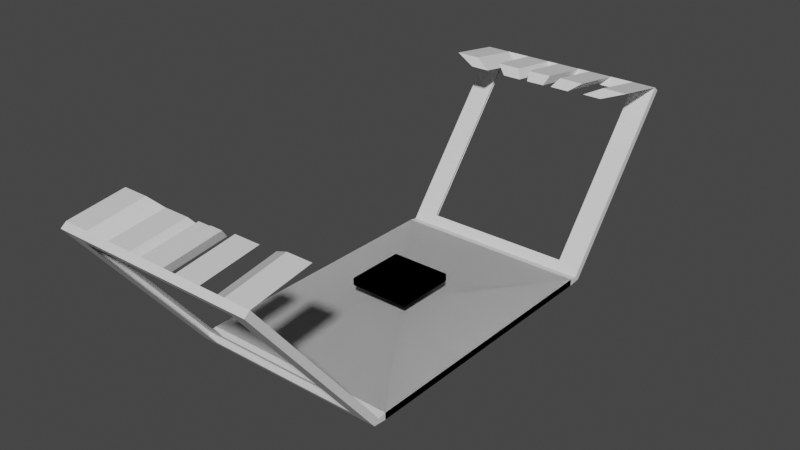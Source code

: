# Source: trap.blend  (saved by Blender 3.5.10; exported with 4.5.12 LTS)
import bpy
from mathutils import Matrix  # noqa: F401  (used for matrix-valued properties, if any)

bpy.ops.wm.read_factory_settings(use_empty=True)
scene = bpy.context.scene
scene.name = 'Scene'

# ---- collections
col_collection = bpy.data.collections.new('Collection'); scene.collection.children.link(col_collection)

# ---- materials (node trees are filled in below, after node groups)
mat_material = bpy.data.materials.new('Material')
mat_material.alpha_threshold = 0.0
mat_material.use_transparent_shadow = False
mat_material.roughness = 0.5
mat_material.line_color = (0.0, 0.0, 0.0, 1.0)

# ---- material node trees
mat_material.use_nodes = True; mat_material.node_tree.nodes.clear()
_N = mat_material.node_tree.nodes; _L = mat_material.node_tree.links
n0 = _N.new('ShaderNodeOutputMaterial'); n0.name = 'Material Output'; n0.location = (300, 300)
n1 = _N.new('ShaderNodeBsdfPrincipled'); n1.name = 'Principled BSDF'; n1.location = (10, 300)
n1.distribution = 'GGX'
n1.subsurface_method = 'RANDOM_WALK_SKIN'
n1.inputs[3].default_value = 1.45
n1.inputs[27].default_value = (0.0, 0.0, 0.0, 1.0)
n1.inputs[28].default_value = 1.0
_L.new(n1.outputs[0], n0.inputs[0])
n0.is_active_output = True

# ---- world
world_world = bpy.data.worlds.new('World'); scene.world = world_world
world_world.use_nodes = True; world_world.node_tree.nodes.clear()
_N = world_world.node_tree.nodes; _L = world_world.node_tree.links
n0 = _N.new('ShaderNodeOutputWorld'); n0.name = 'World Output'; n0.location = (300, 300)
n1 = _N.new('ShaderNodeBackground'); n1.name = 'Background'; n1.location = (10, 300)
n1.inputs[0].default_value = (0.05088, 0.05088, 0.05088, 1.0)
_L.new(n1.outputs[0], n0.inputs[0])
n0.is_active_output = True
world_world.color = (0.05088, 0.05088, 0.05088)
world_world.use_sun_shadow = False
world_world.sun_shadow_jitter_overblur = 0.0

# ---- meshes
me_cube = bpy.data.meshes.new('Cube')
me_cube.from_pydata([(1.0, 1.0, -0.3652), (0.2335, 0.2335, -1.0), (1.0, -1.0, -0.3652), (0.2335, -0.2335, -1.0), (-1.0, 1.0, -0.3652), (-0.2335, 0.2335, -1.0), (-1.0, -1.0, -0.3652), (-0.2335, -0.2335, -1.0), (-1.0, 1.0, -1.0), (-1.0, -1.0, -1.0), (1.0, 1.0, -1.0), (1.0, -1.0, -1.0), (-0.2335, 0.2335, -1.85), (-0.2335, -0.2335, -1.85), (0.2335, 0.2335, -1.85), (0.2335, -0.2335, -1.85), (-0.2335, 0.2335, -2.421), (-0.2335, -0.2335, -2.421), (0.2335, 0.2335, -2.421), (0.2335, -0.2335, -2.421), (-3.293, 4.553, -2.777), (-3.293, -4.553, -2.777), (3.293, 4.553, -2.777), (3.293, -4.553, -2.777), (-3.293, 4.553, -3.37), (-3.293, -4.553, -3.37), (3.293, 4.553, -3.37), (3.293, -4.553, -3.37), (-2.532, -5.036, -2.161), (2.532, -5.036, -2.161), (-3.293, -4.994, -3.257), (3.293, -4.994, -3.257), (-2.532, -8.743, 10.05), (2.532, -8.743, 10.05), (-3.293, -9.144, 10.41), (3.293, -9.144, 10.41), (-3.293, -4.815, -2.89), (3.293, -4.815, -2.89), (-3.293, -8.964, 10.78), (3.293, -8.964, 10.78), (-2.624, -5.189, -2.616), (2.624, -5.189, -2.616), (2.624, -8.949, 9.773), (-2.624, -8.949, 9.773), (0.0, -8.964, 10.78), (0.0, -9.144, 10.41), (0.0, -8.743, 10.05), (0.0, -8.949, 9.773), (-1.626, -8.964, 10.78), (-1.626, -9.144, 10.41), (-1.25, -8.743, 10.05), (-1.295, -8.949, 9.773), (1.666, -8.964, 10.78), (1.666, -9.144, 10.41), (1.281, -8.743, 10.05), (1.327, -8.949, 9.773), (2.48, -8.964, 10.78), (2.48, -9.144, 10.41), (1.906, -8.743, 10.05), (1.975, -8.949, 9.773), (0.8331, -8.964, 10.78), (0.8331, -9.144, 10.41), (0.6404, -8.743, 10.05), (0.6637, -8.949, 9.773), (-0.8128, -8.964, 10.78), (-0.8128, -9.144, 10.41), (-0.6248, -8.743, 10.05), (-0.6475, -8.949, 9.773), (-2.459, -8.964, 10.78), (-2.459, -9.144, 10.41), (-1.891, -8.743, 10.05), (-1.959, -8.949, 9.773), (-2.532, -6.892, 10.73), (-3.293, -7.113, 11.45), (-2.459, -7.113, 11.45), (-1.891, -6.892, 10.73), (-1.25, -6.946, 10.61), (-1.626, -7.168, 11.34), (-0.8128, -7.168, 11.34), (-0.6248, -6.946, 10.61), (0.8331, -7.102, 11.48), (1.666, -7.102, 11.48), (0.6404, -6.881, 10.75), (1.281, -6.881, 10.75), (2.48, -7.023, 11.64), (3.293, -7.023, 11.64), (1.906, -6.801, 10.91), (2.532, -6.801, 10.91), (-0.4064, -8.964, 10.78), (-0.4064, -9.144, 10.41), (-0.3124, -8.743, 10.05), (-0.3238, -8.949, 9.773), (0.4166, -8.964, 10.78), (0.4166, -9.144, 10.41), (0.3202, -8.743, 10.05), (0.3318, -8.949, 9.773), (0.0, -6.917, 10.67), (0.0, -7.139, 11.4), (0.4166, -7.139, 11.4), (0.3202, -6.917, 10.67), (-0.4064, -7.155, 11.37), (0.0, -7.155, 11.37), (-0.3124, -6.934, 10.64), (0.0, -6.934, 10.64), (1.0, -1.0, -0.3652), (0.2335, -0.2335, -1.0), (1.0, 1.0, -0.3652), (0.2335, 0.2335, -1.0), (-1.0, -1.0, -0.3652), (-0.2335, -0.2335, -1.0), (-1.0, 1.0, -0.3652), (-0.2335, 0.2335, -1.0), (-1.0, -1.0, -1.0), (-1.0, 1.0, -1.0), (1.0, -1.0, -1.0), (1.0, 1.0, -1.0), (-0.2335, -0.2335, -1.85), (-0.2335, 0.2335, -1.85), (0.2335, -0.2335, -1.85), (0.2335, 0.2335, -1.85), (-0.2335, -0.2335, -2.421), (-0.2335, 0.2335, -2.421), (0.2335, -0.2335, -2.421), (0.2335, 0.2335, -2.421), (-3.293, -4.553, -2.777), (-3.293, 4.553, -2.777), (3.293, -4.553, -2.777), (3.293, 4.553, -2.777), (-3.293, -4.553, -3.37), (-3.293, 4.553, -3.37), (3.293, -4.553, -3.37), (3.293, 4.553, -3.37), (-2.532, 5.036, -2.161), (2.532, 5.036, -2.161), (-3.293, 4.994, -3.257), (3.293, 4.994, -3.257), (-2.532, 8.743, 10.05), (2.532, 8.743, 10.05), (-3.293, 9.144, 10.41), (3.293, 9.144, 10.41), (-3.293, 4.815, -2.89), (3.293, 4.815, -2.89), (-3.293, 8.964, 10.78), (3.293, 8.964, 10.78), (-2.624, 5.189, -2.616), (2.624, 5.189, -2.616), (2.624, 8.949, 9.773), (-2.624, 8.949, 9.773), (0.0, 8.964, 10.78), (0.0, 9.144, 10.41), (0.0, 8.743, 10.05), (0.0, 8.949, 9.773), (-1.626, 8.964, 10.78), (-1.626, 9.144, 10.41), (-1.25, 8.743, 10.05), (-1.295, 8.949, 9.773), (1.666, 8.964, 10.78), (1.666, 9.144, 10.41), (1.281, 8.743, 10.05), (1.327, 8.949, 9.773), (2.48, 8.964, 10.78), (2.48, 9.144, 10.41), (1.906, 8.743, 10.05), (1.975, 8.949, 9.773), (0.8331, 8.964, 10.78), (0.8331, 9.144, 10.41), (0.6404, 8.743, 10.05), (0.6637, 8.949, 9.773), (-0.8128, 8.964, 10.78), (-0.8128, 9.144, 10.41), (-0.6248, 8.743, 10.05), (-0.6475, 8.949, 9.773), (-2.459, 8.964, 10.78), (-2.459, 9.144, 10.41), (-1.891, 8.743, 10.05), (-1.959, 8.949, 9.773), (-2.532, 6.892, 10.73), (-3.293, 7.113, 11.45), (-2.459, 7.113, 11.45), (-1.891, 6.892, 10.73), (-1.25, 6.946, 10.61), (-1.626, 7.168, 11.34), (-0.8128, 7.168, 11.34), (-0.6248, 6.946, 10.61), (0.8331, 7.102, 11.48), (1.666, 7.102, 11.48), (0.6404, 6.881, 10.75), (1.281, 6.881, 10.75), (2.48, 7.023, 11.64), (3.293, 7.023, 11.64), (1.906, 6.801, 10.91), (2.532, 6.801, 10.91), (-0.4064, 8.964, 10.78), (-0.4064, 9.144, 10.41), (-0.3124, 8.743, 10.05), (-0.3238, 8.949, 9.773), (0.4166, 8.964, 10.78), (0.4166, 9.144, 10.41), (0.3202, 8.743, 10.05), (0.3318, 8.949, 9.773), (0.0, 6.917, 10.67), (0.0, 7.139, 11.4), (0.4166, 7.139, 11.4), (0.3202, 6.917, 10.67), (-0.4064, 7.155, 11.37), (0.0, 7.155, 11.37), (-0.3124, 6.934, 10.64), (0.0, 6.934, 10.64)], [], [(0, 4, 6, 2), (11, 2, 6, 9), (9, 6, 4, 8), (3, 7, 13, 15), (10, 0, 2, 11), (8, 4, 0, 10), (5, 7, 9, 8), (1, 5, 8, 10), (7, 3, 11, 9), (3, 1, 10, 11), (14, 15, 19, 18), (7, 5, 12, 13), (1, 3, 15, 14), (5, 1, 14, 12), (16, 18, 22, 20), (12, 14, 18, 16), (15, 13, 17, 19), (13, 12, 16, 17), (21, 25, 30, 36), (19, 17, 21, 23), (17, 16, 20, 21), (18, 19, 23, 22), (24, 26, 27, 25), (21, 20, 24, 25), (22, 23, 27, 26), (20, 22, 26, 24), (31, 37, 39, 35), (25, 27, 31, 30), (23, 21, 36, 37), (27, 23, 37, 31), (68, 38, 34, 69), (36, 30, 34, 38), (28, 29, 37, 36), (32, 38, 73, 72), (29, 33, 39, 37), (32, 28, 36, 38), (30, 31, 41, 40), (31, 35, 42, 41), (69, 34, 43, 71), (34, 30, 40, 43), (93, 45, 47, 95), (94, 46, 96, 99), (92, 44, 45, 93), (65, 49, 51, 67), (48, 64, 78, 77), (64, 48, 49, 65), (56, 52, 53, 57), (58, 54, 52, 56), (57, 53, 55, 59), (35, 57, 59, 42), (56, 39, 85, 84), (39, 56, 57, 35), (52, 60, 61, 53), (62, 60, 80, 82), (53, 61, 63, 55), (88, 64, 65, 89), (90, 66, 64, 88), (89, 65, 67, 91), (49, 69, 71, 51), (50, 70, 68, 48), (48, 68, 69, 49), (75, 72, 73, 74), (70, 32, 72, 75), (38, 68, 74, 73), (68, 70, 75, 74), (79, 76, 77, 78), (64, 66, 79, 78), (50, 48, 77, 76), (66, 50, 76, 79), (83, 82, 80, 81), (54, 62, 82, 83), (60, 52, 81, 80), (52, 54, 83, 81), (87, 86, 84, 85), (33, 58, 86, 87), (39, 33, 87, 85), (58, 56, 84, 86), (45, 89, 91, 47), (46, 90, 102, 103), (44, 88, 89, 45), (60, 92, 93, 61), (62, 94, 92, 60), (61, 93, 95, 63), (99, 96, 97, 98), (44, 92, 98, 97), (46, 44, 97, 96), (92, 94, 99, 98), (103, 102, 100, 101), (88, 44, 101, 100), (90, 88, 100, 102), (44, 46, 103, 101), (104, 106, 110, 108), (115, 113, 110, 106), (113, 112, 108, 110), (107, 119, 117, 111), (114, 115, 106, 104), (112, 114, 104, 108), (109, 112, 113, 111), (105, 114, 112, 109), (111, 113, 115, 107), (107, 115, 114, 105), (118, 122, 123, 119), (111, 117, 116, 109), (105, 118, 119, 107), (109, 116, 118, 105), (120, 124, 126, 122), (116, 120, 122, 118), (119, 123, 121, 117), (117, 121, 120, 116), (125, 140, 134, 129), (123, 127, 125, 121), (121, 125, 124, 120), (122, 126, 127, 123), (128, 129, 131, 130), (125, 129, 128, 124), (126, 130, 131, 127), (124, 128, 130, 126), (135, 139, 143, 141), (129, 134, 135, 131), (127, 141, 140, 125), (131, 135, 141, 127), (172, 173, 138, 142), (140, 142, 138, 134), (132, 140, 141, 133), (136, 176, 177, 142), (133, 141, 143, 137), (136, 142, 140, 132), (134, 144, 145, 135), (135, 145, 146, 139), (173, 175, 147, 138), (138, 147, 144, 134), (197, 199, 151, 149), (198, 203, 200, 150), (196, 197, 149, 148), (169, 171, 155, 153), (152, 181, 182, 168), (168, 169, 153, 152), (160, 161, 157, 156), (162, 160, 156, 158), (161, 163, 159, 157), (139, 146, 163, 161), (160, 188, 189, 143), (143, 139, 161, 160), (156, 157, 165, 164), (166, 186, 184, 164), (157, 159, 167, 165), (192, 193, 169, 168), (194, 192, 168, 170), (193, 195, 171, 169), (153, 155, 175, 173), (154, 152, 172, 174), (152, 153, 173, 172), (179, 178, 177, 176), (174, 179, 176, 136), (142, 177, 178, 172), (172, 178, 179, 174), (183, 182, 181, 180), (168, 182, 183, 170), (154, 180, 181, 152), (170, 183, 180, 154), (187, 185, 184, 186), (158, 187, 186, 166), (164, 184, 185, 156), (156, 185, 187, 158), (191, 189, 188, 190), (137, 191, 190, 162), (143, 189, 191, 137), (162, 190, 188, 160), (149, 151, 195, 193), (150, 207, 206, 194), (148, 149, 193, 192), (164, 165, 197, 196), (166, 164, 196, 198), (165, 167, 199, 197), (203, 202, 201, 200), (148, 201, 202, 196), (150, 200, 201, 148), (196, 202, 203, 198), (207, 205, 204, 206), (192, 204, 205, 148), (194, 206, 204, 192), (148, 205, 207, 150)])
_uv = me_cube.uv_layers.new(name='UVMap')
_uv.uv.foreach_set('vector', [0.625, 0.5, 0.875, 0.5, 0.875, 0.75, 0.625, 0.75, 0.375, 0.75, 0.625, 0.75, 0.625, 1.0, 0.375, 1.0, 0.375, 0.0, 0.625, 0.0, 0.625, 0.25, 0.375, 0.25, 0.2792, 0.6542, 0.2208, 0.6542, 0.2208, 0.6542, 0.2792, 0.6542, 0.375, 0.5, 0.625, 0.5, 0.625, 0.75, 0.375, 0.75, 0.375, 0.25, 0.625, 0.25, 0.625, 0.5, 0.375, 0.5, 0.2208, 0.5958, 0.2208, 0.6542, 0.125, 0.75, 0.125, 0.5, 0.2792, 0.5958, 0.2208, 0.5958, 0.125, 0.5, 0.375, 0.5, 0.2208, 0.6542, 0.2792, 0.6542, 0.375, 0.75, 0.125, 0.75, 0.2792, 0.6542, 0.2792, 0.5958, 0.375, 0.5, 0.375, 0.75, 0.2792, 0.5958, 0.2792, 0.6542, 0.2792, 0.6542, 0.2792, 0.5958, 0.2208, 0.6542, 0.2208, 0.5958, 0.2208, 0.5958, 0.2208, 0.6542, 0.2792, 0.5958, 0.2792, 0.6542, 0.2792, 0.6542, 0.2792, 0.5958, 0.2208, 0.5958, 0.2792, 0.5958, 0.2792, 0.5958, 0.2208, 0.5958, 0.2208, 0.5958, 0.2792, 0.5958, 0.2792, 0.5958, 0.2208, 0.5958, 0.2208, 0.5958, 0.2792, 0.5958, 0.2792, 0.5958, 0.2208, 0.5958, 0.2792, 0.6542, 0.2208, 0.6542, 0.2208, 0.6542, 0.2792, 0.6542, 0.2208, 0.6542, 0.2208, 0.5958, 0.2208, 0.5958, 0.2208, 0.6542, 0.2208, 0.6542, 0.2208, 0.6542, 0.2208, 0.6542, 0.2208, 0.6542, 0.2792, 0.6542, 0.2208, 0.6542, 0.2208, 0.6542, 0.2792, 0.6542, 0.2208, 0.6542, 0.2208, 0.5958, 0.2208, 0.5958, 0.2208, 0.6542, 0.2792, 0.5958, 0.2792, 0.6542, 0.2792, 0.6542, 0.2792, 0.5958, 0.2208, 0.5958, 0.2792, 0.5958, 0.2792, 0.6542, 0.2208, 0.6542, 0.2208, 0.6542, 0.2208, 0.5958, 0.2208, 0.5958, 0.2208, 0.6542, 0.2792, 0.5958, 0.2792, 0.6542, 0.2792, 0.6542, 0.2792, 0.5958, 0.2208, 0.5958, 0.2792, 0.5958, 0.2792, 0.5958, 0.2208, 0.5958, 0.2792, 0.6542, 0.2792, 0.6542, 0.2792, 0.6542, 0.2792, 0.6542, 0.2208, 0.6542, 0.2792, 0.6542, 0.2792, 0.6542, 0.2208, 0.6542, 0.2792, 0.6542, 0.2208, 0.6542, 0.2208, 0.6542, 0.2792, 0.6542, 0.2792, 0.6542, 0.2792, 0.6542, 0.2792, 0.6542, 0.2792, 0.6542, 0.2282, 0.6542, 0.2208, 0.6542, 0.2208, 0.6542, 0.2282, 0.6542, 0.2208, 0.6542, 0.2208, 0.6542, 0.2208, 0.6542, 0.2208, 0.6542, 0.2276, 0.6542, 0.2724, 0.6542, 0.2792, 0.6542, 0.2208, 0.6542, 0.2276, 0.6542, 0.2208, 0.6542, 0.2208, 0.6542, 0.2276, 0.6542, 0.2724, 0.6542, 0.2724, 0.6542, 0.2792, 0.6542, 0.2792, 0.6542, 0.2276, 0.6542, 0.2276, 0.6542, 0.2208, 0.6542, 0.2208, 0.6542, 0.2208, 0.6542, 0.2792, 0.6542, 0.2733, 0.6542, 0.2267, 0.6542, 0.2792, 0.6542, 0.2792, 0.6542, 0.2733, 0.6542, 0.2733, 0.6542, 0.2282, 0.6542, 0.2208, 0.6542, 0.2267, 0.6542, 0.2326, 0.6542, 0.2208, 0.6542, 0.2208, 0.6542, 0.2267, 0.6542, 0.2267, 0.6542, 0.2537, 0.6542, 0.25, 0.6542, 0.25, 0.6542, 0.2529, 0.6542, 0.0, 0.0, 0.0, 0.0, 0.0, 0.0, 0.0, 0.0, 0.2537, 0.6542, 0.25, 0.6542, 0.25, 0.6542, 0.2537, 0.6542, 0.2428, 0.6542, 0.2356, 0.6542, 0.2385, 0.6542, 0.2443, 0.6542, 0.2356, 0.6542, 0.2428, 0.6542, 0.2428, 0.6542, 0.2356, 0.6542, 0.2428, 0.6542, 0.2356, 0.6542, 0.2356, 0.6542, 0.2428, 0.6542, 0.272, 0.6542, 0.2648, 0.6542, 0.2648, 0.6542, 0.272, 0.6542, 0.2669, 0.6542, 0.2614, 0.6542, 0.2648, 0.6542, 0.272, 0.6542, 0.272, 0.6542, 0.2648, 0.6542, 0.2618, 0.6542, 0.2675, 0.6542, 0.2792, 0.6542, 0.272, 0.6542, 0.2675, 0.6542, 0.2733, 0.6542, 0.272, 0.6542, 0.2792, 0.6542, 0.2792, 0.6542, 0.272, 0.6542, 0.2792, 0.6542, 0.272, 0.6542, 0.272, 0.6542, 0.2792, 0.6542, 0.2648, 0.6542, 0.2574, 0.6542, 0.2574, 0.6542, 0.2648, 0.6542, 0.2557, 0.6542, 0.2574, 0.6542, 0.2574, 0.6542, 0.2557, 0.6542, 0.2648, 0.6542, 0.2574, 0.6542, 0.2559, 0.6542, 0.2618, 0.6542, 0.2464, 0.6542, 0.2428, 0.6542, 0.2428, 0.6542, 0.2464, 0.6542, 0.2472, 0.6542, 0.2445, 0.6542, 0.2428, 0.6542, 0.2464, 0.6542, 0.2464, 0.6542, 0.2428, 0.6542, 0.2443, 0.6542, 0.2471, 0.6542, 0.2356, 0.6542, 0.2282, 0.6542, 0.2326, 0.6542, 0.2385, 0.6542, 0.2389, 0.6542, 0.2332, 0.6542, 0.2282, 0.6542, 0.2356, 0.6542, 0.2356, 0.6542, 0.2282, 0.6542, 0.2282, 0.6542, 0.2356, 0.6542, 0.2332, 0.6542, 0.2276, 0.6542, 0.2208, 0.6542, 0.2282, 0.6542, 0.0, 0.0, 0.0, 0.0, 0.0, 0.0, 0.0, 0.0, 0.2208, 0.6542, 0.2282, 0.6542, 0.2282, 0.6542, 0.2208, 0.6542, 0.2282, 0.6542, 0.2332, 0.6542, 0.2332, 0.6542, 0.2282, 0.6542, 0.2445, 0.6542, 0.2389, 0.6542, 0.2356, 0.6542, 0.2428, 0.6542, 0.2428, 0.6542, 0.2445, 0.6542, 0.2445, 0.6542, 0.2428, 0.6542, 0.2389, 0.6542, 0.2356, 0.6542, 0.2356, 0.6542, 0.2389, 0.6542, 0.0, 0.0, 0.0, 0.0, 0.0, 0.0, 0.0, 0.0, 0.2614, 0.6542, 0.2557, 0.6542, 0.2574, 0.6542, 0.2648, 0.6542, 0.0, 0.0, 0.0, 0.0, 0.0, 0.0, 0.0, 0.0, 0.2574, 0.6542, 0.2648, 0.6542, 0.2648, 0.6542, 0.2574, 0.6542, 0.2648, 0.6542, 0.2614, 0.6542, 0.2614, 0.6542, 0.2648, 0.6542, 0.2724, 0.6542, 0.2669, 0.6542, 0.272, 0.6542, 0.2792, 0.6542, 0.0, 0.0, 0.0, 0.0, 0.0, 0.0, 0.0, 0.0, 0.2792, 0.6542, 0.2724, 0.6542, 0.2724, 0.6542, 0.2792, 0.6542, 0.2669, 0.6542, 0.272, 0.6542, 0.272, 0.6542, 0.2669, 0.6542, 0.25, 0.6542, 0.2464, 0.6542, 0.2471, 0.6542, 0.25, 0.6542, 0.0, 0.0, 0.0, 0.0, 0.0, 0.0, 0.0, 0.0, 0.25, 0.6542, 0.2464, 0.6542, 0.2464, 0.6542, 0.25, 0.6542, 0.2574, 0.6542, 0.2537, 0.6542, 0.2537, 0.6542, 0.2574, 0.6542, 0.2557, 0.6542, 0.2528, 0.6542, 0.2537, 0.6542, 0.2574, 0.6542, 0.2574, 0.6542, 0.2537, 0.6542, 0.2529, 0.6542, 0.2559, 0.6542, 0.2528, 0.6542, 0.25, 0.6542, 0.25, 0.6542, 0.2537, 0.6542, 0.25, 0.6542, 0.2537, 0.6542, 0.2537, 0.6542, 0.25, 0.6542, 0.25, 0.6542, 0.25, 0.6542, 0.25, 0.6542, 0.25, 0.6542, 0.2537, 0.6542, 0.2528, 0.6542, 0.2528, 0.6542, 0.2537, 0.6542, 0.25, 0.6542, 0.2472, 0.6542, 0.2464, 0.6542, 0.25, 0.6542, 0.2464, 0.6542, 0.25, 0.6542, 0.25, 0.6542, 0.2464, 0.6542, 0.2472, 0.6542, 0.2464, 0.6542, 0.2464, 0.6542, 0.2472, 0.6542, 0.25, 0.6542, 0.25, 0.6542, 0.25, 0.6542, 0.25, 0.6542, 0.625, 0.5, 0.625, 0.75, 0.875, 0.75, 0.875, 0.5, 0.375, 0.75, 0.375, 1.0, 0.625, 1.0, 0.625, 0.75, 0.375, 0.0, 0.375, 0.25, 0.625, 0.25, 0.625, 0.0, 0.2792, 0.6542, 0.2792, 0.6542, 0.2208, 0.6542, 0.2208, 0.6542, 0.375, 0.5, 0.375, 0.75, 0.625, 0.75, 0.625, 0.5, 0.375, 0.25, 0.375, 0.5, 0.625, 0.5, 0.625, 0.25, 0.2208, 0.5958, 0.125, 0.5, 0.125, 0.75, 0.2208, 0.6542, 0.2792, 0.5958, 0.375, 0.5, 0.125, 0.5, 0.2208, 0.5958, 0.2208, 0.6542, 0.125, 0.75, 0.375, 0.75, 0.2792, 0.6542, 0.2792, 0.6542, 0.375, 0.75, 0.375, 0.5, 0.2792, 0.5958, 0.2792, 0.5958, 0.2792, 0.5958, 0.2792, 0.6542, 0.2792, 0.6542, 0.2208, 0.6542, 0.2208, 0.6542, 0.2208, 0.5958, 0.2208, 0.5958, 0.2792, 0.5958, 0.2792, 0.5958, 0.2792, 0.6542, 0.2792, 0.6542, 0.2208, 0.5958, 0.2208, 0.5958, 0.2792, 0.5958, 0.2792, 0.5958, 0.2208, 0.5958, 0.2208, 0.5958, 0.2792, 0.5958, 0.2792, 0.5958, 0.2208, 0.5958, 0.2208, 0.5958, 0.2792, 0.5958, 0.2792, 0.5958, 0.2792, 0.6542, 0.2792, 0.6542, 0.2208, 0.6542, 0.2208, 0.6542, 0.2208, 0.6542, 0.2208, 0.6542, 0.2208, 0.5958, 0.2208, 0.5958, 0.2208, 0.6542, 0.2208, 0.6542, 0.2208, 0.6542, 0.2208, 0.6542, 0.2792, 0.6542, 0.2792, 0.6542, 0.2208, 0.6542, 0.2208, 0.6542, 0.2208, 0.6542, 0.2208, 0.6542, 0.2208, 0.5958, 0.2208, 0.5958, 0.2792, 0.5958, 0.2792, 0.5958, 0.2792, 0.6542, 0.2792, 0.6542, 0.2208, 0.5958, 0.2208, 0.6542, 0.2792, 0.6542, 0.2792, 0.5958, 0.2208, 0.6542, 0.2208, 0.6542, 0.2208, 0.5958, 0.2208, 0.5958, 0.2792, 0.5958, 0.2792, 0.5958, 0.2792, 0.6542, 0.2792, 0.6542, 0.2208, 0.5958, 0.2208, 0.5958, 0.2792, 0.5958, 0.2792, 0.5958, 0.2792, 0.6542, 0.2792, 0.6542, 0.2792, 0.6542, 0.2792, 0.6542, 0.2208, 0.6542, 0.2208, 0.6542, 0.2792, 0.6542, 0.2792, 0.6542, 0.2792, 0.6542, 0.2792, 0.6542, 0.2208, 0.6542, 0.2208, 0.6542, 0.2792, 0.6542, 0.2792, 0.6542, 0.2792, 0.6542, 0.2792, 0.6542, 0.2282, 0.6542, 0.2282, 0.6542, 0.2208, 0.6542, 0.2208, 0.6542, 0.2208, 0.6542, 0.2208, 0.6542, 0.2208, 0.6542, 0.2208, 0.6542, 0.2276, 0.6542, 0.2208, 0.6542, 0.2792, 0.6542, 0.2724, 0.6542, 0.2276, 0.6542, 0.2276, 0.6542, 0.2208, 0.6542, 0.2208, 0.6542, 0.2724, 0.6542, 0.2792, 0.6542, 0.2792, 0.6542, 0.2724, 0.6542, 0.2276, 0.6542, 0.2208, 0.6542, 0.2208, 0.6542, 0.2276, 0.6542, 0.2208, 0.6542, 0.2267, 0.6542, 0.2733, 0.6542, 0.2792, 0.6542, 0.2792, 0.6542, 0.2733, 0.6542, 0.2733, 0.6542, 0.2792, 0.6542, 0.2282, 0.6542, 0.2326, 0.6542, 0.2267, 0.6542, 0.2208, 0.6542, 0.2208, 0.6542, 0.2267, 0.6542, 0.2267, 0.6542, 0.2208, 0.6542, 0.2537, 0.6542, 0.2529, 0.6542, 0.25, 0.6542, 0.25, 0.6542, 0.0, 0.0, 0.0, 0.0, 0.0, 0.0, 0.0, 0.0, 0.2537, 0.6542, 0.2537, 0.6542, 0.25, 0.6542, 0.25, 0.6542, 0.2428, 0.6542, 0.2443, 0.6542, 0.2385, 0.6542, 0.2356, 0.6542, 0.2356, 0.6542, 0.2356, 0.6542, 0.2428, 0.6542, 0.2428, 0.6542, 0.2428, 0.6542, 0.2428, 0.6542, 0.2356, 0.6542, 0.2356, 0.6542, 0.272, 0.6542, 0.272, 0.6542, 0.2648, 0.6542, 0.2648, 0.6542, 0.2669, 0.6542, 0.272, 0.6542, 0.2648, 0.6542, 0.2614, 0.6542, 0.272, 0.6542, 0.2675, 0.6542, 0.2618, 0.6542, 0.2648, 0.6542, 0.2792, 0.6542, 0.2733, 0.6542, 0.2675, 0.6542, 0.272, 0.6542, 0.272, 0.6542, 0.272, 0.6542, 0.2792, 0.6542, 0.2792, 0.6542, 0.2792, 0.6542, 0.2792, 0.6542, 0.272, 0.6542, 0.272, 0.6542, 0.2648, 0.6542, 0.2648, 0.6542, 0.2574, 0.6542, 0.2574, 0.6542, 0.2557, 0.6542, 0.2557, 0.6542, 0.2574, 0.6542, 0.2574, 0.6542, 0.2648, 0.6542, 0.2618, 0.6542, 0.2559, 0.6542, 0.2574, 0.6542, 0.2464, 0.6542, 0.2464, 0.6542, 0.2428, 0.6542, 0.2428, 0.6542, 0.2472, 0.6542, 0.2464, 0.6542, 0.2428, 0.6542, 0.2445, 0.6542, 0.2464, 0.6542, 0.2471, 0.6542, 0.2443, 0.6542, 0.2428, 0.6542, 0.2356, 0.6542, 0.2385, 0.6542, 0.2326, 0.6542, 0.2282, 0.6542, 0.2389, 0.6542, 0.2356, 0.6542, 0.2282, 0.6542, 0.2332, 0.6542, 0.2356, 0.6542, 0.2356, 0.6542, 0.2282, 0.6542, 0.2282, 0.6542, 0.2332, 0.6542, 0.2282, 0.6542, 0.2208, 0.6542, 0.2276, 0.6542, 0.0, 0.0, 0.0, 0.0, 0.0, 0.0, 0.0, 0.0, 0.2208, 0.6542, 0.2208, 0.6542, 0.2282, 0.6542, 0.2282, 0.6542, 0.2282, 0.6542, 0.2282, 0.6542, 0.2332, 0.6542, 0.2332, 0.6542, 0.2445, 0.6542, 0.2428, 0.6542, 0.2356, 0.6542, 0.2389, 0.6542, 0.2428, 0.6542, 0.2428, 0.6542, 0.2445, 0.6542, 0.2445, 0.6542, 0.2389, 0.6542, 0.2389, 0.6542, 0.2356, 0.6542, 0.2356, 0.6542, 0.0, 0.0, 0.0, 0.0, 0.0, 0.0, 0.0, 0.0, 0.2614, 0.6542, 0.2648, 0.6542, 0.2574, 0.6542, 0.2557, 0.6542, 0.0, 0.0, 0.0, 0.0, 0.0, 0.0, 0.0, 0.0, 0.2574, 0.6542, 0.2574, 0.6542, 0.2648, 0.6542, 0.2648, 0.6542, 0.2648, 0.6542, 0.2648, 0.6542, 0.2614, 0.6542, 0.2614, 0.6542, 0.2724, 0.6542, 0.2792, 0.6542, 0.272, 0.6542, 0.2669, 0.6542, 0.0, 0.0, 0.0, 0.0, 0.0, 0.0, 0.0, 0.0, 0.2792, 0.6542, 0.2792, 0.6542, 0.2724, 0.6542, 0.2724, 0.6542, 0.2669, 0.6542, 0.2669, 0.6542, 0.272, 0.6542, 0.272, 0.6542, 0.25, 0.6542, 0.25, 0.6542, 0.2471, 0.6542, 0.2464, 0.6542, 0.0, 0.0, 0.0, 0.0, 0.0, 0.0, 0.0, 0.0, 0.25, 0.6542, 0.25, 0.6542, 0.2464, 0.6542, 0.2464, 0.6542, 0.2574, 0.6542, 0.2574, 0.6542, 0.2537, 0.6542, 0.2537, 0.6542, 0.2557, 0.6542, 0.2574, 0.6542, 0.2537, 0.6542, 0.2528, 0.6542, 0.2574, 0.6542, 0.2559, 0.6542, 0.2529, 0.6542, 0.2537, 0.6542, 0.2528, 0.6542, 0.2537, 0.6542, 0.25, 0.6542, 0.25, 0.6542, 0.25, 0.6542, 0.25, 0.6542, 0.2537, 0.6542, 0.2537, 0.6542, 0.25, 0.6542, 0.25, 0.6542, 0.25, 0.6542, 0.25, 0.6542, 0.2537, 0.6542, 0.2537, 0.6542, 0.2528, 0.6542, 0.2528, 0.6542, 0.25, 0.6542, 0.25, 0.6542, 0.2464, 0.6542, 0.2472, 0.6542, 0.2464, 0.6542, 0.2464, 0.6542, 0.25, 0.6542, 0.25, 0.6542, 0.2472, 0.6542, 0.2472, 0.6542, 0.2464, 0.6542, 0.2464, 0.6542, 0.25, 0.6542, 0.25, 0.6542, 0.25, 0.6542, 0.25, 0.6542])
me_cube.materials.append(mat_material)
me_cube.use_mirror_vertex_groups = False
me_cube.update()

# ---- objects
ob_cube = bpy.data.objects.new('Cube', me_cube)

# ---- transforms, parenting, visibility, modifiers, constraints
ob_cube.location = (0.0, 0.0, 0.0)
ob_cube.scale = (0.173, 0.173, 0.06662)
ob_cube.lock_rotations_4d = False
ob_cube.empty_display_type = 'ARROWS'
ob_cube.lineart.crease_threshold = 0.0

# ---- collection membership
col_collection.objects.link(ob_cube)

# ---- scene / render settings (as saved in the file)
scene.frame_start = 1; scene.frame_end = 250; scene.frame_set(1)
scene.render.engine = 'BLENDER_EEVEE_NEXT'
scene.cycles.sampling_pattern = 'TABULATED_SOBOL'
scene.view_settings.view_transform = 'Filmic'
bpy.context.view_layer.update()

# ---- added for rendering (the .blend has no active camera and no usable light): camera, sun
cam_auto = bpy.data.cameras.new('AutoCamera')
cam_auto.lens = 50.0
cam_auto.sensor_width = 36.0
cam_auto.clip_end = 1000.0
ob_auto_camera = bpy.data.objects.new('AutoCamera', cam_auto)
scene.collection.objects.link(ob_auto_camera)
ob_auto_camera.location = (3.24645, -3.89574, 2.87264)
ob_auto_camera.rotation_euler = (1.09748, -7.21219e-08, 0.694738)
scene.camera = ob_auto_camera
light_auto_sun = bpy.data.lights.new('AutoSun', 'SUN')
light_auto_sun.energy = 3.0
light_auto_sun.angle = 0.0523599
ob_auto_sun = bpy.data.objects.new('AutoSun', light_auto_sun)
scene.collection.objects.link(ob_auto_sun)
ob_auto_sun.rotation_euler = (0.872665, 0.174533, 0.523599)
bpy.context.view_layer.update()

